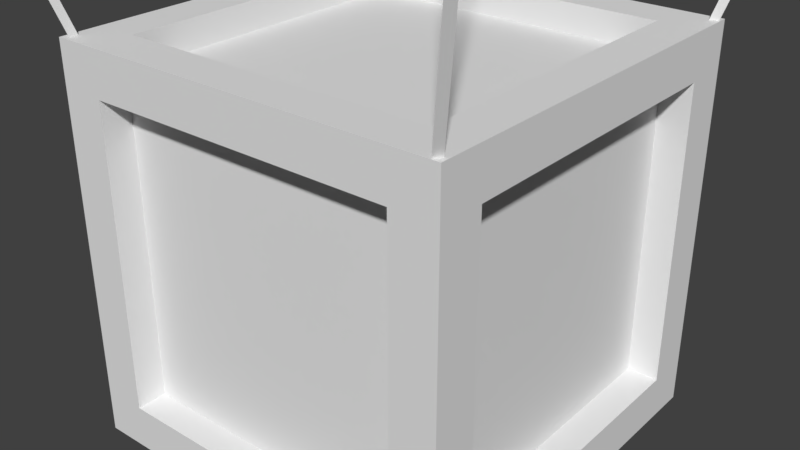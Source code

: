 # Source: dropCrate.blend  (saved by Blender 2.79.0; exported with 4.5.12 LTS)
import bpy
from mathutils import Matrix  # noqa: F401  (used for matrix-valued properties, if any)

bpy.ops.wm.read_factory_settings(use_empty=True)
scene = bpy.context.scene
scene.name = 'Scene'

# ---- collections
col_collection_1 = bpy.data.collections.new('Collection 1'); scene.collection.children.link(col_collection_1)

# ---- world
world_world = bpy.data.worlds.new('World'); scene.world = world_world
world_world.color = (0.05088, 0.05088, 0.05088)
world_world.use_sun_shadow = False
world_world.sun_shadow_jitter_overblur = 0.0
world_world.cycles.sampling_method = 'MANUAL'

# ---- meshes
me_cube_000 = bpy.data.meshes.new('Cube.000')
me_cube_000.from_pydata([(-1.0, -1.0, -1.0), (-1.0, -1.0, 1.0), (-1.0, 1.0, -1.0), (-1.0, 1.0, 1.0), (1.0, -1.0, -1.0), (1.0, -1.0, 1.0), (1.0, 1.0, -1.0), (1.0, 1.0, 1.0), (-1.0, 0.772, -0.772), (-1.0, -0.772, -0.772), (-1.0, -0.772, 0.772), (-1.0, 0.772, 0.772), (1.0, 0.772, 0.772), (1.0, 0.772, -0.772), (1.0, -0.772, -0.772), (1.0, -0.772, 0.772), (-0.8422, 0.772, -0.772), (-0.8422, -0.772, -0.772), (-0.8422, -0.772, 0.772), (-0.8422, 0.772, 0.772), (0.8422, 0.772, 0.772), (0.8422, 0.772, -0.772), (0.8422, -0.772, -0.772), (0.8422, -0.772, 0.772), (-0.7763, -1.0, -0.7763), (-0.7763, -1.0, 0.7763), (-0.7763, 1.0, 0.7763), (-0.7763, 1.0, -0.7763), (0.7763, 1.0, -0.7763), (0.7763, 1.0, 0.7763), (0.7763, -1.0, 0.7763), (0.7763, -1.0, -0.7763), (-0.7763, -0.8471, -0.7763), (-0.7763, -0.8471, 0.7763), (-0.7763, 0.8471, 0.7763), (-0.7763, 0.8471, -0.7763), (0.7763, 0.8471, -0.7763), (0.7763, 0.8471, 0.7763), (0.7763, -0.8471, 0.7763), (0.7763, -0.8471, -0.7763), (-0.788, 0.788, -1.0), (-0.788, -0.788, -1.0), (-0.788, -0.788, 1.0), (-0.788, 0.788, 1.0), (0.788, 0.788, -1.0), (0.788, 0.788, 1.0), (0.788, -0.788, -1.0), (0.788, -0.788, 1.0), (-0.788, 0.788, -0.8554), (-0.788, -0.788, -0.8554), (-0.788, -0.788, 0.8554), (-0.788, 0.788, 0.8554), (0.788, 0.788, -0.8554), (0.788, 0.788, 0.8554), (0.788, -0.788, -0.8554), (0.788, -0.788, 0.8554)], [], [(1, 3, 11, 10), (6, 2, 27, 28), (6, 7, 12, 13), (7, 6, 28, 29), (3, 1, 42, 43), (2, 6, 44, 40), (11, 8, 16, 19), (14, 13, 21, 22), (2, 0, 9, 8), (5, 4, 14, 15), (4, 6, 13, 14), (3, 2, 8, 11), (0, 1, 10, 9), (7, 5, 15, 12), (17, 18, 19, 16), (21, 20, 23, 22), (9, 10, 18, 17), (12, 15, 23, 20), (13, 12, 20, 21), (10, 11, 19, 18), (8, 9, 17, 16), (15, 14, 22, 23), (29, 28, 36, 37), (24, 31, 39, 32), (5, 1, 25, 30), (4, 5, 30, 31), (3, 7, 29, 26), (2, 3, 26, 27), (1, 0, 24, 25), (0, 4, 31, 24), (35, 34, 37, 36), (39, 38, 33, 32), (28, 27, 35, 36), (25, 24, 32, 33), (30, 25, 33, 38), (31, 30, 38, 39), (26, 29, 37, 34), (27, 26, 34, 35), (47, 45, 53, 55), (42, 47, 55, 50), (1, 5, 47, 42), (0, 2, 40, 41), (6, 4, 46, 44), (7, 3, 43, 45), (4, 0, 41, 46), (5, 7, 45, 47), (48, 52, 54, 49), (53, 51, 50, 55), (45, 43, 51, 53), (43, 42, 50, 51), (46, 41, 49, 54), (44, 46, 54, 52), (40, 44, 52, 48), (41, 40, 48, 49)])
_uv = me_cube_000.uv_layers.new(name='UVMap')
_uv.uv.foreach_set('vector', [0.6973, 0.3517, 0.9204, 0.352, 0.8979, 0.3741, 0.7166, 0.3743, 0.9204, 0.352, 0.92, 0.5903, 0.8979, 0.5682, 0.8979, 0.3741, 0.9204, 0.352, 0.92, 0.5903, 0.8979, 0.5682, 0.8979, 0.3741, 0.6973, 0.3517, 0.9204, 0.352, 0.8979, 0.3741, 0.7166, 0.3743, 0.6973, 0.5902, 0.6973, 0.3517, 0.7166, 0.3743, 0.7169, 0.5683, 0.6973, 0.3517, 0.9204, 0.352, 0.8979, 0.3741, 0.7166, 0.3743, 0.8898, 0.5984, 0.738, 0.5984, 0.7526, 0.6131, 0.875, 0.6133, 0.7458, 0.6005, 0.8712, 0.6004, 0.8581, 0.6135, 0.7561, 0.6135, 0.92, 0.5903, 0.6973, 0.5902, 0.7169, 0.5683, 0.8979, 0.5682, 0.6973, 0.5902, 0.6973, 0.3517, 0.7166, 0.3743, 0.7169, 0.5683, 0.6973, 0.3517, 0.9204, 0.352, 0.8979, 0.3741, 0.7166, 0.3743, 0.9204, 0.352, 0.92, 0.5903, 0.8979, 0.5682, 0.8979, 0.3741, 0.6973, 0.5902, 0.6973, 0.3517, 0.7166, 0.3743, 0.7169, 0.5683, 0.92, 0.5903, 0.6973, 0.5902, 0.7169, 0.5683, 0.8979, 0.5682, 0.7332, 0.5445, 0.7331, 0.3922, 0.8765, 0.3921, 0.8768, 0.5444, 0.8765, 0.3921, 0.8768, 0.5444, 0.7332, 0.5445, 0.7331, 0.3922, 0.7383, 0.5994, 0.8899, 0.5991, 0.8752, 0.6108, 0.7528, 0.6108, 0.8817, 0.6135, 0.7418, 0.6135, 0.753, 0.5992, 0.8672, 0.5991, 0.8898, 0.5984, 0.738, 0.5984, 0.7526, 0.6131, 0.875, 0.6133, 0.7458, 0.6005, 0.8712, 0.6004, 0.8581, 0.6135, 0.7561, 0.6135, 0.8817, 0.6135, 0.7418, 0.6135, 0.753, 0.5992, 0.8672, 0.5991, 0.7383, 0.5994, 0.8899, 0.5991, 0.8752, 0.6108, 0.7528, 0.6108, 0.7458, 0.6005, 0.8712, 0.6004, 0.8581, 0.6135, 0.7561, 0.6135, 0.7458, 0.6005, 0.8712, 0.6004, 0.8581, 0.6135, 0.7561, 0.6135, 0.92, 0.5903, 0.6973, 0.5902, 0.7169, 0.5683, 0.8979, 0.5682, 0.9204, 0.352, 0.92, 0.5903, 0.8979, 0.5682, 0.8979, 0.3741, 0.6973, 0.5902, 0.6973, 0.3517, 0.7166, 0.3743, 0.7169, 0.5683, 0.92, 0.5903, 0.6973, 0.5902, 0.7169, 0.5683, 0.8979, 0.5682, 0.6973, 0.5902, 0.6973, 0.3517, 0.7166, 0.3743, 0.7169, 0.5683, 0.6973, 0.3517, 0.9204, 0.352, 0.8979, 0.3741, 0.7166, 0.3743, 0.8768, 0.5444, 0.7332, 0.5445, 0.7331, 0.3922, 0.8765, 0.3921, 0.8765, 0.3921, 0.8768, 0.5444, 0.7332, 0.5445, 0.7331, 0.3922, 0.8898, 0.5984, 0.738, 0.5984, 0.7526, 0.6131, 0.875, 0.6133, 0.7383, 0.5994, 0.8899, 0.5991, 0.8752, 0.6108, 0.7528, 0.6108, 0.8817, 0.6135, 0.7418, 0.6135, 0.753, 0.5992, 0.8672, 0.5991, 0.8898, 0.5984, 0.738, 0.5984, 0.7526, 0.6131, 0.875, 0.6133, 0.7383, 0.5994, 0.8899, 0.5991, 0.8752, 0.6108, 0.7528, 0.6108, 0.8817, 0.6135, 0.7418, 0.6135, 0.753, 0.5992, 0.8672, 0.5991, 0.8898, 0.5984, 0.738, 0.5984, 0.7526, 0.6131, 0.875, 0.6133, 0.7458, 0.6005, 0.8712, 0.6004, 0.8581, 0.6135, 0.7561, 0.6135, 0.6973, 0.3517, 0.9204, 0.352, 0.8979, 0.3741, 0.7166, 0.3743, 0.6973, 0.5902, 0.6973, 0.3517, 0.7166, 0.3743, 0.7169, 0.5683, 0.9204, 0.352, 0.92, 0.5903, 0.8979, 0.5682, 0.8979, 0.3741, 0.92, 0.5903, 0.6973, 0.5902, 0.7169, 0.5683, 0.8979, 0.5682, 0.92, 0.5903, 0.6973, 0.5902, 0.7169, 0.5683, 0.8979, 0.5682, 0.9204, 0.352, 0.92, 0.5903, 0.8979, 0.5682, 0.8979, 0.3741, 0.7331, 0.3922, 0.8765, 0.3921, 0.8768, 0.5444, 0.7332, 0.5445, 0.8768, 0.5444, 0.7332, 0.5445, 0.7331, 0.3922, 0.8765, 0.3921, 0.8817, 0.6135, 0.7418, 0.6135, 0.753, 0.5992, 0.8672, 0.5991, 0.7383, 0.5994, 0.8899, 0.5991, 0.8752, 0.6108, 0.7528, 0.6108, 0.8817, 0.6135, 0.7418, 0.6135, 0.753, 0.5992, 0.8672, 0.5991, 0.8898, 0.5984, 0.738, 0.5984, 0.7526, 0.6131, 0.875, 0.6133, 0.7458, 0.6005, 0.8712, 0.6004, 0.8581, 0.6135, 0.7561, 0.6135, 0.7383, 0.5994, 0.8899, 0.5991, 0.8752, 0.6108, 0.7528, 0.6108])
me_cube_000.use_remesh_preserve_volume = False
me_cube_000.use_remesh_preserve_attributes = False
me_cube_000.use_mirror_vertex_groups = False
me_cube_000.update()
me_cube_001 = bpy.data.meshes.new('Cube.001')
me_cube_001.from_pydata([(2.293, -2.344, 5.956), (2.324, -2.289, 5.949), (2.261, -2.289, 5.96), (-2.293, 2.344, 5.956), (-2.324, 2.289, 5.949), (-2.261, 2.289, 5.96), (2.344, 2.293, 5.956), (2.289, 2.324, 5.949), (2.289, 2.261, 5.96), (-2.344, -2.293, 5.956), (-2.289, -2.324, 5.949), (-2.289, -2.261, 5.96), (-2.426, -2.426, 5.822), (-2.426, -2.426, 5.99), (-2.426, 2.426, 5.822), (-2.426, 2.426, 5.99), (2.426, -2.426, 5.822), (2.426, -2.426, 5.99), (2.426, 2.426, 5.822), (2.426, 2.426, 5.99), (-2.75, 2.096e-09, 6.285), (-2.752, 2.08e-09, 6.462), (2.75, 2.096e-09, 6.285), (2.752, 2.08e-09, 6.462), (2.096e-09, 2.75, 6.285), (2.08e-09, 2.752, 6.462), (2.096e-09, -2.75, 6.285), (2.08e-09, -2.752, 6.462), (1.373e-10, 1.373e-10, 8.406), (1.556e-10, 1.556e-10, 8.098), (-2.701, -1.351, 6.039), (2.708, -1.354, 6.215), (-2.703, -1.352, 6.214), (2.706, -1.353, 6.04), (1.102e-09, -1.438, 7.726), (1.141e-09, -1.435, 7.425), (-2.708, 1.354, 6.215), (2.701, 1.351, 6.039), (-2.706, 1.353, 6.04), (2.703, 1.352, 6.214), (1.141e-09, 1.435, 7.425), (1.102e-09, 1.438, 7.726), (-1.351, 2.701, 6.039), (-1.354, -2.708, 6.215), (-1.435, 1.141e-09, 7.425), (-1.352, 2.703, 6.214), (-1.353, -2.706, 6.04), (-1.438, 1.102e-09, 7.726), (-1.33, -1.33, 6.849), (-1.333, -1.333, 7.148), (-1.33, 1.33, 6.849), (-1.333, 1.333, 7.148), (1.354, 2.708, 6.215), (1.351, -2.701, 6.039), (1.438, 1.102e-09, 7.726), (1.353, 2.706, 6.04), (1.352, -2.703, 6.214), (1.435, 1.141e-09, 7.425), (1.333, -1.333, 7.148), (1.33, -1.33, 6.849), (1.333, 1.333, 7.148), (1.33, 1.33, 6.849), (-0.955, 0.992, 0.9919), (-0.9761, 0.9546, 0.9872), (-0.9336, 0.9546, 0.9948), (0.992, 0.955, 0.9919), (0.9546, 0.9761, 0.9872), (0.9546, 0.9336, 0.9948), (-0.992, -0.955, 0.9919), (-0.9546, -0.9761, 0.9872), (-0.9546, -0.9336, 0.9948), (0.955, -0.992, 0.9919), (0.9761, -0.9546, 0.9872), (0.9336, -0.9546, 0.9948)], [], [(38, 36, 15, 14), (55, 52, 19, 18), (33, 31, 17, 16), (46, 43, 13, 12), (59, 33, 16, 53), (49, 32, 13, 43), (51, 36, 21, 47), (61, 37, 22, 57), (37, 39, 23, 22), (30, 32, 21, 20), (50, 40, 29, 44), (60, 41, 28, 54), (58, 34, 27, 56), (48, 35, 26, 46), (53, 56, 27, 26), (42, 45, 25, 24), (44, 29, 35, 48), (54, 28, 34, 58), (12, 13, 32, 30), (47, 21, 32, 49), (57, 22, 33, 59), (22, 23, 31, 33), (52, 25, 41, 60), (42, 24, 40, 50), (18, 19, 39, 37), (55, 18, 37, 61), (45, 15, 36, 51), (20, 21, 36, 38), (25, 45, 51, 41), (14, 42, 50, 38), (28, 47, 49, 34), (20, 44, 48, 30), (14, 15, 45, 42), (30, 48, 46, 12), (38, 50, 44, 20), (41, 51, 47, 28), (34, 49, 43, 27), (26, 27, 43, 46), (24, 55, 61, 40), (19, 52, 60, 39), (29, 57, 59, 35), (23, 54, 58, 31), (16, 17, 56, 53), (31, 58, 56, 17), (39, 60, 54, 23), (40, 61, 57, 29), (35, 59, 53, 26), (24, 25, 52, 55), (4, 63, 64, 5), (5, 64, 62, 3), (3, 62, 63, 4), (7, 66, 67, 8), (8, 67, 65, 6), (6, 65, 66, 7), (10, 69, 70, 11), (11, 70, 68, 9), (9, 68, 69, 10), (1, 72, 73, 2), (2, 73, 71, 0), (0, 71, 72, 1)])
_uv = me_cube_001.uv_layers.new(name='UVMap')
_uv.uv.foreach_set('vector', [0.01308, 0.8326, 0.01762, 0.8311, 0.02451, 0.8574, 0.02131, 0.8606, 0.122, 0.8688, 0.1204, 0.8642, 0.1467, 0.8573, 0.1499, 0.8605, 0.1581, 0.7599, 0.1536, 0.7614, 0.1467, 0.7351, 0.1499, 0.7319, 0.04924, 0.7237, 0.05075, 0.7283, 0.02447, 0.7352, 0.02127, 0.732, 0.9112, 0.1594, 0.9591, 0.1203, 0.9834, 0.1595, 0.9588, 0.1985, 0.2015, 0.1916, 0.02723, 0.1689, 0.05849, 0.04862, 0.1785, 0.01717, 0.2016, 0.4635, 0.02722, 0.4866, 0.02902, 0.3277, 0.2121, 0.3276, 0.8403, 0.08827, 0.8794, 0.04062, 0.9189, 0.08078, 0.8732, 0.1263, 0.1581, 0.8325, 0.1536, 0.831, 0.1532, 0.7962, 0.1578, 0.7962, 0.01308, 0.76, 0.01762, 0.7615, 0.01801, 0.7963, 0.01338, 0.7963, 0.7692, 0.1592, 0.8072, 0.1262, 0.8402, 0.1593, 0.8071, 0.1923, 0.4736, 0.4634, 0.3376, 0.453, 0.3376, 0.3275, 0.463, 0.3274, 0.4735, 0.1915, 0.3375, 0.202, 0.3374, 0.01897, 0.4962, 0.01718, 0.8401, 0.2303, 0.8732, 0.1924, 0.9187, 0.238, 0.8791, 0.2782, 0.1219, 0.7237, 0.1203, 0.7283, 0.08556, 0.7287, 0.08556, 0.724, 0.04935, 0.8688, 0.05085, 0.8642, 0.08564, 0.8638, 0.08564, 0.8685, 0.8071, 0.1923, 0.8402, 0.1593, 0.8732, 0.1924, 0.8401, 0.2303, 0.463, 0.3274, 0.3376, 0.3275, 0.3375, 0.202, 0.4735, 0.1915, 0.02127, 0.732, 0.02447, 0.7352, 0.01762, 0.7615, 0.01308, 0.76, 0.2121, 0.3276, 0.02902, 0.3277, 0.02723, 0.1689, 0.2015, 0.1916, 0.8732, 0.1263, 0.9189, 0.08078, 0.9591, 0.1203, 0.9112, 0.1594, 0.1578, 0.7962, 0.1532, 0.7962, 0.1536, 0.7614, 0.1581, 0.7599, 0.4966, 0.6378, 0.3377, 0.636, 0.3376, 0.453, 0.4736, 0.4634, 0.7215, 0.1201, 0.7617, 0.08058, 0.8072, 0.1262, 0.7692, 0.1592, 0.1499, 0.8605, 0.1467, 0.8573, 0.1536, 0.831, 0.1581, 0.8325, 0.8012, 0.04035, 0.8404, 0.01598, 0.8794, 0.04062, 0.8403, 0.08827, 0.1789, 0.6378, 0.05866, 0.6066, 0.02722, 0.4866, 0.2016, 0.4635, 0.01338, 0.7963, 0.01801, 0.7963, 0.01762, 0.8311, 0.01308, 0.8326, 0.3377, 0.636, 0.1789, 0.6378, 0.2016, 0.4635, 0.3376, 0.453, 0.6969, 0.1591, 0.7215, 0.1201, 0.7692, 0.1592, 0.7212, 0.1982, 0.3376, 0.3275, 0.2121, 0.3276, 0.2015, 0.1916, 0.3375, 0.202, 0.7615, 0.2378, 0.8071, 0.1923, 0.8401, 0.2303, 0.8009, 0.2779, 0.02131, 0.8606, 0.02451, 0.8574, 0.05085, 0.8642, 0.04935, 0.8688, 0.8009, 0.2779, 0.8401, 0.2303, 0.8791, 0.2782, 0.84, 0.3026, 0.7212, 0.1982, 0.7692, 0.1592, 0.8071, 0.1923, 0.7615, 0.2378, 0.3376, 0.453, 0.2016, 0.4635, 0.2121, 0.3276, 0.3376, 0.3275, 0.3375, 0.202, 0.2015, 0.1916, 0.1785, 0.01717, 0.3374, 0.01897, 0.08556, 0.724, 0.08556, 0.7287, 0.05075, 0.7283, 0.04924, 0.7237, 0.7617, 0.08058, 0.8012, 0.04035, 0.8403, 0.08827, 0.8072, 0.1262, 0.6166, 0.6064, 0.4966, 0.6378, 0.4736, 0.4634, 0.6479, 0.4861, 0.8402, 0.1593, 0.8732, 0.1263, 0.9112, 0.1594, 0.8732, 0.1924, 0.6461, 0.3273, 0.463, 0.3274, 0.4735, 0.1915, 0.6479, 0.1684, 0.1499, 0.7319, 0.1467, 0.7351, 0.1203, 0.7283, 0.1219, 0.7237, 0.6479, 0.1684, 0.4735, 0.1915, 0.4962, 0.01718, 0.6164, 0.04844, 0.6479, 0.4861, 0.4736, 0.4634, 0.463, 0.3274, 0.6461, 0.3273, 0.8072, 0.1262, 0.8403, 0.08827, 0.8732, 0.1263, 0.8402, 0.1593, 0.8732, 0.1924, 0.9112, 0.1594, 0.9588, 0.1985, 0.9187, 0.238, 0.08564, 0.8685, 0.08564, 0.8638, 0.1204, 0.8642, 0.122, 0.8688, 0.945, 0.5855, 0.9456, 0.471, 0.9488, 0.4707, 0.9478, 0.5853, 0.9395, 0.5853, 0.9392, 0.4707, 0.9424, 0.4717, 0.9423, 0.586, 0.9423, 0.586, 0.9424, 0.4717, 0.9456, 0.471, 0.945, 0.5855, 0.9524, 0.5859, 0.9529, 0.4712, 0.9561, 0.4709, 0.9552, 0.5857, 0.9552, 0.5857, 0.9561, 0.4709, 0.9593, 0.4719, 0.9578, 0.5865, 0.9496, 0.5864, 0.9497, 0.4719, 0.9529, 0.4712, 0.9524, 0.5859, 0.9604, 0.5858, 0.9605, 0.4712, 0.9637, 0.4709, 0.9632, 0.5856, 0.9632, 0.5856, 0.9637, 0.4709, 0.9668, 0.4719, 0.9659, 0.5864, 0.9659, 0.5864, 0.9668, 0.4719, 0.97, 0.4712, 0.9687, 0.5859, 0.9712, 0.5858, 0.9713, 0.4712, 0.9745, 0.4709, 0.974, 0.5856, 0.974, 0.5856, 0.9745, 0.4709, 0.9776, 0.4719, 0.9767, 0.5864, 0.9767, 0.5864, 0.9776, 0.4719, 0.9808, 0.4712, 0.9795, 0.5859])
me_cube_001.use_remesh_preserve_volume = False
me_cube_001.use_remesh_preserve_attributes = False
me_cube_001.use_mirror_vertex_groups = False
me_cube_001.update()
arm_armature = bpy.data.armatures.new('Armature')  # bones are not reproduced

# ---- objects
ob_armature = bpy.data.objects.new('Armature', arm_armature)
ob_box = bpy.data.objects.new('box', me_cube_000)
ob_parashute = bpy.data.objects.new('parashute', me_cube_001)

# ---- transforms, parenting, visibility, modifiers, constraints
ob_armature.location = (0.0, 0.0, 0.0)
ob_armature.show_in_front = True
ob_armature.lineart.crease_threshold = 0.0
ob_box.parent = ob_armature
ob_box.location = (0.0, 0.0, 0.0)
ob_box.lineart.crease_threshold = 0.0
_vg = ob_box.vertex_groups.new(name='body')
_vg.add([0, 1, 2, 3, 4, 5, 6, 7, 8, 9, 10, 11, 12, 13, 14, 15, 16, 17, 18, 19, 20, 21, 22, 23, 24, 25, 26, 27, 28, 29, 30, 31, 32, 33, 34, 35, 36, 37, 38, 39, 40, 41, 42, 43, 44, 45, 46, 47, 48, 49, 50, 51, 52, 53, 54, 55], 1.0, 'REPLACE')
_vg = ob_box.vertex_groups.new(name='head')
_m = ob_box.modifiers.new('Armature', 'ARMATURE')
_m.object = ob_armature
ob_parashute.parent = ob_armature
ob_parashute.location = (0.0, 0.0, 0.0)
ob_parashute.lineart.crease_threshold = 0.0
_vg = ob_parashute.vertex_groups.new(name='body')
_vg.add([62, 63, 64, 65, 66, 67, 68, 69, 70, 71, 72, 73], 1.0, 'REPLACE')
_vg = ob_parashute.vertex_groups.new(name='head')
_vg.add([0, 1, 2, 3, 4, 5, 6, 7, 8, 9, 10, 11, 12, 13, 14, 15, 16, 17, 18, 19, 20, 21, 22, 23, 24, 25, 26, 27, 28, 29, 30, 31, 32, 33, 34, 35, 36, 37, 38, 39, 40, 41, 42, 43, 44, 45, 46, 47, 48, 49, 50, 51, 52, 53, 54, 55, 56, 57, 58, 59, 60, 61], 1.0, 'REPLACE')
_m = ob_parashute.modifiers.new('Armature', 'ARMATURE')
_m.object = ob_armature

# ---- collection membership
col_collection_1.objects.link(ob_armature)
col_collection_1.objects.link(ob_box)
col_collection_1.objects.link(ob_parashute)

# ---- scene / render settings (as saved in the file)
scene.frame_start = 0; scene.frame_end = 80; scene.frame_set(0)
scene.render.engine = 'BLENDER_EEVEE_NEXT'
scene.render.resolution_percentage = 50
scene.render.dither_intensity = 0.0
scene.cycles.use_denoising = False
scene.cycles.samples = 128
scene.cycles.sampling_pattern = 'TABULATED_SOBOL'
scene.cycles.use_adaptive_sampling = False
scene.cycles.use_light_tree = False
scene.cycles.blur_glossy = 0.0
scene.cycles.sample_clamp_indirect = 0.0
scene.view_settings.view_transform = 'Standard'
bpy.context.view_layer.update()

# ---- added for rendering (the .blend has no active camera and no usable light): camera, sun
cam_auto = bpy.data.cameras.new('AutoCamera')
cam_auto.lens = 50.0
cam_auto.sensor_width = 36.0
cam_auto.clip_end = 1000.0
ob_auto_camera = bpy.data.objects.new('AutoCamera', cam_auto)
scene.collection.objects.link(ob_auto_camera)
ob_auto_camera.location = (2.92361, -3.50833, 2.40036)
ob_auto_camera.rotation_euler = (1.09748, -7.21219e-08, 0.694738)
scene.camera = ob_auto_camera
light_auto_sun = bpy.data.lights.new('AutoSun', 'SUN')
light_auto_sun.energy = 3.0
light_auto_sun.angle = 0.0523599
ob_auto_sun = bpy.data.objects.new('AutoSun', light_auto_sun)
scene.collection.objects.link(ob_auto_sun)
ob_auto_sun.rotation_euler = (0.872665, 0.174533, 0.523599)
bpy.context.view_layer.update()
